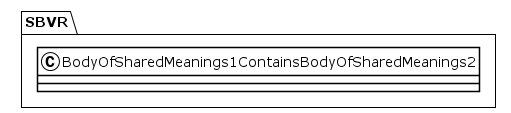

The diagram above was rendered by PlantUML. Its source (embedded in the PNG):
@startuml
!theme plain
package SBVR {
class BodyOfSharedMeanings1ContainsBodyOfSharedMeanings2 {
}
}
@enduml